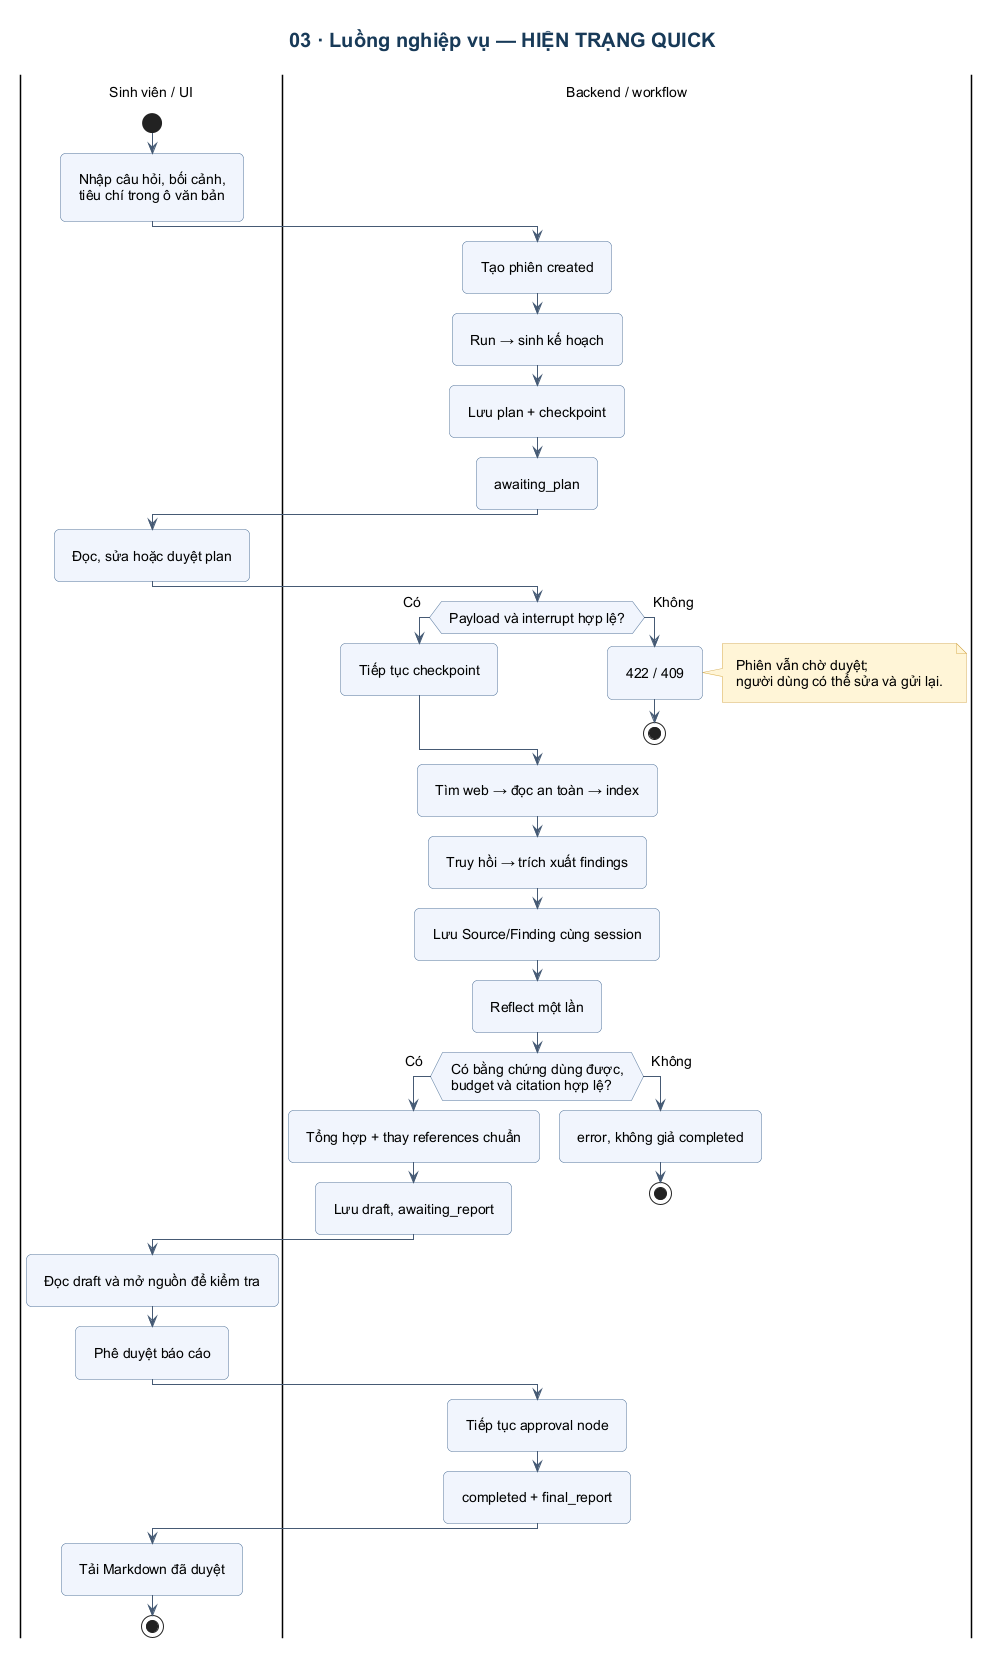

The diagram above was rendered by PlantUML. Its source (embedded in the PNG):
@startuml
!include _style.iuml
title 03 · Luồng nghiệp vụ — HIỆN TRẠNG QUICK
|Sinh viên / UI|
start
:Nhập câu hỏi, bối cảnh,\ntiêu chí trong ô văn bản;
|Backend / workflow|
:Tạo phiên created;
:Run → sinh kế hoạch;
:Lưu plan + checkpoint;
:awaiting_plan;
|Sinh viên / UI|
:Đọc, sửa hoặc duyệt plan;
|Backend / workflow|
if (Payload và interrupt hợp lệ?) then (Có)
 :Tiếp tục checkpoint;
else (Không)
 :422 / 409;
 note right: Phiên vẫn chờ duyệt;\nngười dùng có thể sửa và gửi lại.
 stop
endif
:Tìm web → đọc an toàn → index;
:Truy hồi → trích xuất findings;
:Lưu Source/Finding cùng session;
:Reflect một lần;
if (Có bằng chứng dùng được,\nbudget và citation hợp lệ?) then (Có)
 :Tổng hợp + thay references chuẩn;
 :Lưu draft, awaiting_report;
else (Không)
 :error, không giả completed;
 stop
endif
|Sinh viên / UI|
:Đọc draft và mở nguồn để kiểm tra;
:Phê duyệt báo cáo;
|Backend / workflow|
:Tiếp tục approval node;
:completed + final_report;
|Sinh viên / UI|
:Tải Markdown đã duyệt;
stop
@enduml